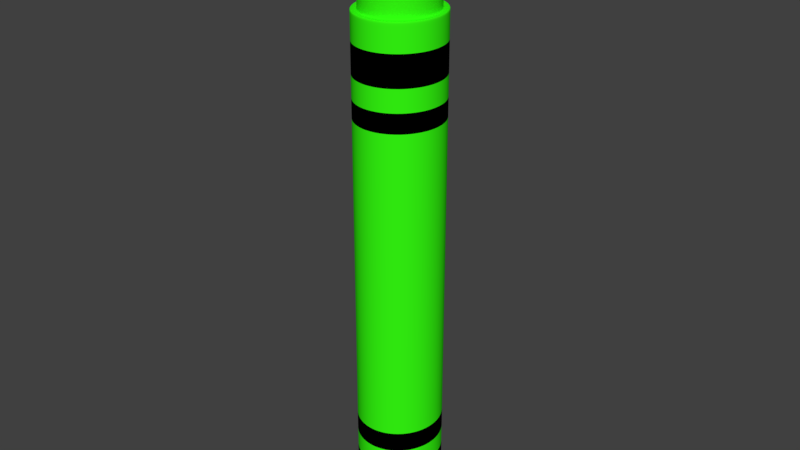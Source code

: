 # Source: Green.blend  (saved by Blender 2.79.0; exported with 4.5.12 LTS)
import bpy
from mathutils import Matrix  # noqa: F401  (used for matrix-valued properties, if any)

bpy.ops.wm.read_factory_settings(use_empty=True)
scene = bpy.context.scene
scene.name = 'Scene'

# ---- collections
col_collection_1 = bpy.data.collections.new('Collection 1'); scene.collection.children.link(col_collection_1)

# ---- materials (node trees are filled in below, after node groups)
mat_material_015 = bpy.data.materials.new('Material.015')
mat_material_015.alpha_threshold = 0.0
mat_material_015.use_transparent_shadow = False
mat_material_015.diffuse_color = (0.0, 0.0, 0.0, 1.0)
mat_material_015.roughness = 0.5
mat_material_013 = bpy.data.materials.new('Material.013')
mat_material_013.alpha_threshold = 0.0
mat_material_013.use_transparent_shadow = False
mat_material_013.diffuse_color = (0.03635, 1.0, 0.006148, 1.0)
mat_material_013.roughness = 0.5

# ---- material node trees

# ---- world
world_world = bpy.data.worlds.new('World'); scene.world = world_world
world_world.color = (0.05088, 0.05088, 0.05088)
world_world.use_sun_shadow = False
world_world.sun_shadow_jitter_overblur = 0.0
world_world.cycles.sampling_method = 'MANUAL'

# ---- meshes
me_cylinder_002 = bpy.data.meshes.new('Cylinder.002')
me_cylinder_002.from_pydata([(-1.519, 0.4591, -2.98), (-1.519, 0.4571, 2.98), (-1.435, 0.4504, -2.98), (-1.436, 0.4485, 2.98), (-1.355, 0.4247, -2.98), (-1.355, 0.4228, 2.98), (-1.28, 0.3827, -2.98), (-1.281, 0.3811, 2.98), (-1.214, 0.3259, -2.98), (-1.215, 0.3245, 2.98), (-1.16, 0.2564, -2.98), (-1.161, 0.2554, 2.98), (-1.119, 0.1768, -2.98), (-1.121, 0.1761, 2.98), (-1.094, 0.09022, -2.98), (-1.096, 0.08985, 2.98), (-1.086, 1.803e-07, -2.98), (-1.088, 1.801e-07, 2.98), (-1.094, -0.09022, -2.98), (-1.096, -0.08985, 2.98), (-1.119, -0.1768, -2.98), (-1.121, -0.1761, 2.98), (-1.16, -0.2564, -2.98), (-1.161, -0.2554, 2.98), (-1.214, -0.3259, -2.98), (-1.215, -0.3245, 2.98), (-1.28, -0.3827, -2.98), (-1.281, -0.3811, 2.98), (-1.355, -0.4247, -2.98), (-1.355, -0.4228, 2.98), (-1.435, -0.4504, -2.98), (-1.436, -0.4485, 2.98), (-1.519, -0.4591, -2.98), (-1.519, -0.4571, 2.98), (-1.603, -0.4504, -2.98), (-1.603, -0.4485, 2.98), (-1.684, -0.4247, -2.98), (-1.683, -0.4228, 2.98), (-1.759, -0.3827, -2.98), (-1.758, -0.3811, 2.98), (-1.825, -0.3259, -2.98), (-1.823, -0.3245, 2.98), (-1.879, -0.2564, -2.98), (-1.877, -0.2554, 2.98), (-1.919, -0.1768, -2.98), (-1.918, -0.1761, 2.98), (-1.944, -0.09022, -2.98), (-1.943, -0.08985, 2.98), (-1.953, 6.008e-07, -2.98), (-1.951, 5.99e-07, 2.98), (-1.944, 0.09022, -2.98), (-1.943, 0.08985, 2.98), (-1.919, 0.1768, -2.98), (-1.918, 0.1761, 2.98), (-1.879, 0.2564, -2.98), (-1.877, 0.2554, 2.98), (-1.825, 0.3259, -2.98), (-1.823, 0.3245, 2.98), (-1.759, 0.3827, -2.98), (-1.758, 0.3811, 2.98), (-1.684, 0.4247, -2.98), (-1.683, 0.4228, 2.98), (-1.603, 0.4504, -2.98), (-1.603, 0.4485, 2.98), (-1.421, 0.5203, 2.98), (-1.519, 0.5305, 2.98), (-1.326, 0.4901, 2.98), (-1.239, 0.4411, 2.98), (-1.162, 0.3751, 2.98), (-1.1, 0.2947, 2.98), (-1.053, 0.203, 2.98), (-1.024, 0.1035, 2.98), (-1.015, 1.905e-07, 2.98), (-1.024, -0.1035, 2.98), (-1.053, -0.203, 2.98), (-1.1, -0.2947, 2.98), (-1.162, -0.3751, 2.98), (-1.239, -0.4411, 2.98), (-1.326, -0.4901, 2.98), (-1.421, -0.5203, 2.98), (-1.519, -0.5305, 2.98), (-1.618, -0.5203, 2.98), (-1.713, -0.4901, 2.98), (-1.8, -0.4411, 2.98), (-1.876, -0.3751, 2.98), (-1.939, -0.2947, 2.98), (-1.986, -0.203, 2.98), (-2.015, -0.1035, 2.98), (-2.024, 6.626e-07, 2.98), (-2.015, 0.1035, 2.98), (-1.986, 0.203, 2.98), (-1.939, 0.2947, 2.98), (-1.876, 0.3751, 2.98), (-1.8, 0.4411, 2.98), (-1.713, 0.4901, 2.98), (-1.618, 0.5203, 2.98), (-1.519, 0.3859, 3.282), (-1.45, 0.3787, 3.282), (-1.384, 0.3575, 3.282), (-1.322, 0.3227, 3.282), (-1.267, 0.2754, 3.282), (-1.221, 0.2171, 3.282), (-1.187, 0.15, 3.282), (-1.166, 0.07659, 3.282), (-1.159, 1.689e-07, 3.282), (-1.166, -0.07659, 3.282), (-1.187, -0.15, 3.282), (-1.221, -0.2171, 3.282), (-1.267, -0.2754, 3.282), (-1.322, -0.3227, 3.282), (-1.384, -0.3575, 3.282), (-1.45, -0.3787, 3.282), (-1.519, -0.3859, 3.282), (-1.588, -0.3787, 3.282), (-1.655, -0.3575, 3.282), (-1.717, -0.3227, 3.282), (-1.772, -0.2754, 3.282), (-1.817, -0.2171, 3.282), (-1.851, -0.15, 3.282), (-1.873, -0.07659, 3.282), (-1.88, 5.391e-07, 3.282), (-1.873, 0.07659, 3.282), (-1.851, 0.15, 3.282), (-1.817, 0.2171, 3.282), (-1.772, 0.2754, 3.282), (-1.717, 0.3227, 3.282), (-1.655, 0.3575, 3.282), (-1.588, 0.3787, 3.282), (-1.436, 0.4485, 3.282), (-1.519, 0.4571, 3.282), (-1.355, 0.4228, 3.282), (-1.281, 0.3811, 3.282), (-1.215, 0.3245, 3.282), (-1.161, 0.2554, 3.282), (-1.121, 0.1761, 3.282), (-1.096, 0.08985, 3.282), (-1.088, 1.801e-07, 3.282), (-1.096, -0.08985, 3.282), (-1.121, -0.1761, 3.282), (-1.161, -0.2554, 3.282), (-1.215, -0.3245, 3.282), (-1.281, -0.3811, 3.282), (-1.355, -0.4228, 3.282), (-1.436, -0.4485, 3.282), (-1.519, -0.4571, 3.282), (-1.603, -0.4485, 3.282), (-1.683, -0.4228, 3.282), (-1.758, -0.3811, 3.282), (-1.823, -0.3245, 3.282), (-1.877, -0.2554, 3.282), (-1.918, -0.1761, 3.282), (-1.943, -0.08985, 3.282), (-1.951, 5.99e-07, 3.282), (-1.943, 0.08985, 3.282), (-1.918, 0.1761, 3.282), (-1.877, 0.2554, 3.282), (-1.823, 0.3245, 3.282), (-1.758, 0.3811, 3.282), (-1.683, 0.4228, 3.282), (-1.603, 0.4485, 3.282), (-1.519, 0.05235, 4.226), (-1.511, 0.05138, 4.222), (-1.502, 0.0485, 4.219), (-1.494, 0.04378, 4.216), (-1.487, 0.03736, 4.213), (-1.482, 0.02945, 4.211), (-1.477, 0.02035, 4.209), (-1.475, 0.01039, 4.208), (-1.474, 2.652e-07, 4.208), (-1.475, -0.01039, 4.208), (-1.477, -0.02034, 4.209), (-1.482, -0.02945, 4.211), (-1.487, -0.03736, 4.213), (-1.494, -0.04378, 4.216), (-1.502, -0.0485, 4.219), (-1.511, -0.05138, 4.222), (-1.519, -0.05235, 4.226), (-1.528, -0.05138, 4.229), (-1.536, -0.0485, 4.232), (-1.544, -0.04378, 4.235), (-1.551, -0.03736, 4.238), (-1.557, -0.02945, 4.24), (-1.561, -0.02034, 4.242), (-1.564, -0.01039, 4.243), (-1.565, 3.106e-07, 4.244), (-1.564, 0.01039, 4.243), (-1.561, 0.02035, 4.242), (-1.557, 0.02945, 4.24), (-1.551, 0.03736, 4.238), (-1.544, 0.04378, 4.235), (-1.536, 0.0485, 4.232), (-1.528, 0.05138, 4.229), (-1.519, 0.5305, -2.98), (-1.421, 0.5203, -2.98), (-1.326, 0.4901, -2.98), (-1.239, 0.4411, -2.98), (-1.162, 0.3751, -2.98), (-1.1, 0.2947, -2.98), (-1.053, 0.203, -2.98), (-1.024, 0.1035, -2.98), (-1.015, 1.905e-07, -2.98), (-1.024, -0.1035, -2.98), (-1.053, -0.203, -2.98), (-1.1, -0.2947, -2.98), (-1.162, -0.3751, -2.98), (-1.239, -0.4411, -2.98), (-1.326, -0.4901, -2.98), (-1.421, -0.5203, -2.98), (-1.519, -0.5305, -2.98), (-1.618, -0.5203, -2.98), (-1.713, -0.4901, -2.98), (-1.8, -0.4411, -2.98), (-1.876, -0.3751, -2.98), (-1.939, -0.2947, -2.98), (-1.986, -0.203, -2.98), (-2.015, -0.1035, -2.98), (-2.024, 6.626e-07, -2.98), (-2.015, 0.1035, -2.98), (-1.986, 0.203, -2.98), (-1.939, 0.2947, -2.98), (-1.876, 0.3751, -2.98), (-1.8, 0.4411, -2.98), (-1.713, 0.4901, -2.98), (-1.618, 0.5203, -2.98), (-1.519, 0.4591, -3.239), (-1.435, 0.4504, -3.239), (-1.355, 0.4247, -3.239), (-1.28, 0.3827, -3.239), (-1.214, 0.3259, -3.239), (-1.16, 0.2564, -3.239), (-1.119, 0.1768, -3.239), (-1.094, 0.09022, -3.239), (-1.086, 1.803e-07, -3.239), (-1.094, -0.09022, -3.239), (-1.119, -0.1768, -3.239), (-1.16, -0.2564, -3.239), (-1.214, -0.3259, -3.239), (-1.28, -0.3827, -3.239), (-1.355, -0.4247, -3.239), (-1.435, -0.4504, -3.239), (-1.519, -0.4591, -3.239), (-1.603, -0.4504, -3.239), (-1.684, -0.4247, -3.239), (-1.759, -0.3827, -3.239), (-1.825, -0.3259, -3.239), (-1.879, -0.2564, -3.239), (-1.919, -0.1768, -3.239), (-1.944, -0.09022, -3.239), (-1.953, 6.008e-07, -3.239), (-1.944, 0.09022, -3.239), (-1.919, 0.1768, -3.239), (-1.879, 0.2564, -3.239), (-1.825, 0.3259, -3.239), (-1.759, 0.3827, -3.239), (-1.684, 0.4247, -3.239), (-1.603, 0.4504, -3.239), (-1.519, 0.5305, -2.98), (-1.421, 0.5203, -2.98), (-1.326, 0.4901, -2.98), (-1.239, 0.4411, -2.98), (-1.162, 0.3751, -2.98), (-1.1, 0.2947, -2.98), (-1.053, 0.203, -2.98), (-1.024, 0.1035, -2.98), (-1.015, 1.905e-07, -2.98), (-1.024, -0.1035, -2.98), (-1.053, -0.203, -2.98), (-1.1, -0.2947, -2.98), (-1.162, -0.3751, -2.98), (-1.239, -0.4411, -2.98), (-1.326, -0.4901, -2.98), (-1.421, -0.5203, -2.98), (-1.519, -0.5305, -2.98), (-1.618, -0.5203, -2.98), (-1.713, -0.4901, -2.98), (-1.8, -0.4411, -2.98), (-1.876, -0.3751, -2.98), (-1.939, -0.2947, -2.98), (-1.986, -0.203, -2.98), (-2.015, -0.1035, -2.98), (-2.024, 6.626e-07, -2.98), (-2.015, 0.1035, -2.98), (-1.986, 0.203, -2.98), (-1.939, 0.2947, -2.98), (-1.876, 0.3751, -2.98), (-1.8, 0.4411, -2.98), (-1.713, 0.4901, -2.98), (-1.618, 0.5203, -2.98), (-1.119, -0.1768, -3.239), (-1.094, -0.09022, -3.239), (-1.953, 6.008e-07, -3.239), (-1.944, -0.09022, -3.239), (-1.16, -0.2564, -3.239), (-1.944, 0.09022, -3.239), (-1.214, -0.3259, -3.239), (-1.919, 0.1768, -3.239), (-1.28, -0.3827, -3.239), (-1.879, 0.2564, -3.239), (-1.355, -0.4247, -3.239), (-1.435, 0.4504, -3.239), (-1.519, 0.4591, -3.239), (-1.825, 0.3259, -3.239), (-1.435, -0.4504, -3.239), (-1.355, 0.4247, -3.239), (-1.759, 0.3827, -3.239), (-1.519, -0.4591, -3.239), (-1.28, 0.3827, -3.239), (-1.684, 0.4247, -3.239), (-1.603, -0.4504, -3.239), (-1.214, 0.3259, -3.239), (-1.603, 0.4504, -3.239), (-1.684, -0.4247, -3.239), (-1.16, 0.2564, -3.239), (-1.759, -0.3827, -3.239), (-1.119, 0.1768, -3.239), (-1.825, -0.3259, -3.239), (-1.094, 0.09022, -3.239), (-1.879, -0.2564, -3.239), (-1.086, 1.803e-07, -3.239), (-1.919, -0.1768, -3.239), (-1.094, -0.09022, -2.98), (-1.944, -0.09022, -2.98), (-1.519, 0.4591, -2.98), (-1.119, -0.1768, -2.98), (-1.953, 6.008e-07, -2.98), (-1.16, -0.2564, -2.98), (-1.944, 0.09022, -2.98), (-1.214, -0.3259, -2.98), (-1.919, 0.1768, -2.98), (-1.28, -0.3827, -2.98), (-1.879, 0.2564, -2.98), (-1.355, -0.4247, -2.98), (-1.435, 0.4504, -2.98), (-1.825, 0.3259, -2.98), (-1.435, -0.4504, -2.98), (-1.355, 0.4247, -2.98), (-1.759, 0.3827, -2.98), (-1.519, -0.4591, -2.98), (-1.28, 0.3827, -2.98), (-1.684, 0.4247, -2.98), (-1.603, -0.4504, -2.98), (-1.214, 0.3259, -2.98), (-1.603, 0.4504, -2.98), (-1.684, -0.4247, -2.98), (-1.16, 0.2564, -2.98), (-1.759, -0.3827, -2.98), (-1.119, 0.1768, -2.98), (-1.825, -0.3259, -2.98), (-1.094, 0.09022, -2.98), (-1.879, -0.2564, -2.98), (-1.086, 1.803e-07, -2.98), (-1.919, -0.1768, -2.98), (-1.519, 0.5305, 2.98), (-1.421, 0.5203, 2.98), (-1.326, 0.4901, 2.98), (-1.239, 0.4411, 2.98), (-1.162, 0.3751, 2.98), (-1.1, 0.2947, 2.98), (-1.053, 0.203, 2.98), (-1.024, 0.1035, 2.98), (-1.015, 1.905e-07, 2.98), (-1.024, -0.1035, 2.98), (-1.053, -0.203, 2.98), (-1.1, -0.2947, 2.98), (-1.162, -0.3751, 2.98), (-1.239, -0.4411, 2.98), (-1.326, -0.4901, 2.98), (-1.421, -0.5203, 2.98), (-1.519, -0.5305, 2.98), (-1.618, -0.5203, 2.98), (-1.713, -0.4901, 2.98), (-1.8, -0.4411, 2.98), (-1.876, -0.3751, 2.98), (-1.939, -0.2947, 2.98), (-1.986, -0.203, 2.98), (-2.015, -0.1035, 2.98), (-2.024, 6.626e-07, 2.98), (-2.015, 0.1035, 2.98), (-1.986, 0.203, 2.98), (-1.939, 0.2947, 2.98), (-1.876, 0.3751, 2.98), (-1.8, 0.4411, 2.98), (-1.713, 0.4901, 2.98), (-1.618, 0.5203, 2.98), (-1.951, 5.99e-07, 2.98), (-1.943, 0.08985, 2.98), (-1.161, -0.2554, 2.98), (-1.215, -0.3245, 2.98), (-1.918, 0.1761, 2.98), (-1.281, -0.3811, 2.98), (-1.877, 0.2554, 2.98), (-1.355, -0.4228, 2.98), (-1.519, 0.4571, 2.98), (-1.436, 0.4485, 2.98), (-1.823, 0.3245, 2.98), (-1.436, -0.4485, 2.98), (-1.355, 0.4228, 2.98), (-1.758, 0.3811, 2.98), (-1.519, -0.4571, 2.98), (-1.281, 0.3811, 2.98), (-1.683, 0.4228, 2.98), (-1.603, -0.4485, 2.98), (-1.215, 0.3245, 2.98), (-1.603, 0.4485, 2.98), (-1.683, -0.4228, 2.98), (-1.161, 0.2554, 2.98), (-1.758, -0.3811, 2.98), (-1.121, 0.1761, 2.98), (-1.823, -0.3245, 2.98), (-1.096, 0.08985, 2.98), (-1.877, -0.2554, 2.98), (-1.088, 1.801e-07, 2.98), (-1.918, -0.1761, 2.98), (-1.096, -0.08985, 2.98), (-1.943, -0.08985, 2.98), (-1.121, -0.1761, 2.98), (-1.951, 5.99e-07, 3.282), (-1.161, -0.2554, 3.282), (-1.519, 0.4571, 3.282), (-1.943, 0.08985, 3.282), (-1.215, -0.3245, 3.282), (-1.918, 0.1761, 3.282), (-1.281, -0.3811, 3.282), (-1.877, 0.2554, 3.282), (-1.355, -0.4228, 3.282), (-1.436, 0.4485, 3.282), (-1.823, 0.3245, 3.282), (-1.436, -0.4485, 3.282), (-1.355, 0.4228, 3.282), (-1.758, 0.3811, 3.282), (-1.519, -0.4571, 3.282), (-1.281, 0.3811, 3.282), (-1.683, 0.4228, 3.282), (-1.603, -0.4485, 3.282), (-1.215, 0.3245, 3.282), (-1.603, 0.4485, 3.282), (-1.683, -0.4228, 3.282), (-1.161, 0.2554, 3.282), (-1.758, -0.3811, 3.282), (-1.121, 0.1761, 3.282), (-1.823, -0.3245, 3.282), (-1.096, 0.08985, 3.282), (-1.877, -0.2554, 3.282), (-1.088, 1.801e-07, 3.282), (-1.918, -0.1761, 3.282), (-1.096, -0.08985, 3.282), (-1.943, -0.08985, 3.282), (-1.121, -0.1761, 3.282), (-1.322, 0.3227, 3.282), (-1.267, 0.2754, 3.282), (-1.655, 0.3575, 3.282), (-1.588, 0.3787, 3.282), (-1.588, -0.3787, 3.282), (-1.655, -0.3575, 3.282), (-1.221, 0.2171, 3.282), (-1.519, 0.3859, 3.282), (-1.717, -0.3227, 3.282), (-1.187, 0.15, 3.282), (-1.772, -0.2754, 3.282), (-1.166, 0.07659, 3.282), (-1.817, -0.2171, 3.282), (-1.159, 1.689e-07, 3.282), (-1.851, -0.15, 3.282), (-1.166, -0.07659, 3.282), (-1.873, -0.07659, 3.282), (-1.187, -0.15, 3.282), (-1.88, 5.391e-07, 3.282), (-1.221, -0.2171, 3.282), (-1.873, 0.07659, 3.282), (-1.267, -0.2754, 3.282), (-1.851, 0.15, 3.282), (-1.322, -0.3227, 3.282), (-1.817, 0.2171, 3.282), (-1.384, -0.3575, 3.282), (-1.45, 0.3787, 3.282), (-1.772, 0.2754, 3.282), (-1.45, -0.3787, 3.282), (-1.384, 0.3575, 3.282), (-1.717, 0.3227, 3.282), (-1.519, -0.3859, 3.282), (-1.494, 0.04378, 4.216), (-1.536, 0.0485, 4.232), (-1.528, -0.05138, 4.229), (-1.487, 0.03736, 4.213), (-1.528, 0.05138, 4.229), (-1.536, -0.0485, 4.232), (-1.482, 0.02945, 4.211), (-1.519, 0.05235, 4.226), (-1.544, -0.04378, 4.235), (-1.477, 0.02035, 4.209), (-1.551, -0.03736, 4.238), (-1.475, 0.01039, 4.208), (-1.557, -0.02945, 4.24), (-1.474, 2.652e-07, 4.208), (-1.561, -0.02034, 4.242), (-1.475, -0.01039, 4.208), (-1.564, -0.01039, 4.243), (-1.477, -0.02034, 4.209), (-1.565, 3.106e-07, 4.244), (-1.482, -0.02945, 4.211), (-1.564, 0.01039, 4.243), (-1.487, -0.03736, 4.213), (-1.561, 0.02035, 4.242), (-1.494, -0.04378, 4.216), (-1.557, 0.02945, 4.24), (-1.502, -0.0485, 4.219), (-1.511, 0.05138, 4.222), (-1.551, 0.03736, 4.238), (-1.511, -0.05138, 4.222), (-1.502, 0.0485, 4.219), (-1.544, 0.04378, 4.235), (-1.519, -0.05235, 4.226), (-1.421, 0.5203, 2.67), (-1.421, 0.5203, 1.956), (-1.421, 0.5203, 0.9935), (-1.421, 0.5203, 0.3312), (-1.421, 0.5203, -0.3312), (-1.421, 0.5203, -0.9935), (-1.421, 0.5203, -2.193), (-1.421, 0.5203, -2.8), (-1.326, 0.4901, 2.67), (-1.326, 0.4901, 1.956), (-1.326, 0.4901, 0.9935), (-1.326, 0.4901, 0.3312), (-1.326, 0.4901, -0.3312), (-1.326, 0.4901, -0.9935), (-1.326, 0.4901, -2.193), (-1.326, 0.4901, -2.8), (-1.239, 0.4411, 2.67), (-1.239, 0.4411, 1.956), (-1.239, 0.4411, 0.9935), (-1.239, 0.4411, 0.3312), (-1.239, 0.4411, -0.3312), (-1.239, 0.4411, -0.9935), (-1.239, 0.4411, -2.193), (-1.239, 0.4411, -2.8), (-1.162, 0.3751, 2.67), (-1.162, 0.3751, 1.956), (-1.162, 0.3751, 0.9935), (-1.162, 0.3751, 0.3312), (-1.162, 0.3751, -0.3312), (-1.162, 0.3751, -0.9935), (-1.162, 0.3751, -2.193), (-1.162, 0.3751, -2.8), (-1.1, 0.2947, 2.67), (-1.1, 0.2947, 1.956), (-1.1, 0.2947, 0.9935), (-1.1, 0.2947, 0.3312), (-1.1, 0.2947, -0.3312), (-1.1, 0.2947, -0.9935), (-1.1, 0.2947, -2.193), (-1.1, 0.2947, -2.8), (-1.053, 0.203, 2.67), (-1.053, 0.203, 1.956), (-1.053, 0.203, 0.9935), (-1.053, 0.203, 0.3312), (-1.053, 0.203, -0.3312), (-1.053, 0.203, -0.9935), (-1.053, 0.203, -2.193), (-1.053, 0.203, -2.8), (-1.024, 0.1035, 2.67), (-1.024, 0.1035, 1.956), (-1.024, 0.1035, 0.9935), (-1.024, 0.1035, 0.3312), (-1.024, 0.1035, -0.3312), (-1.024, 0.1035, -0.9935), (-1.024, 0.1035, -2.193), (-1.024, 0.1035, -2.8), (-1.015, 1.905e-07, 2.67), (-1.015, 1.905e-07, 1.956), (-1.015, 1.905e-07, 0.9935), (-1.015, 1.905e-07, 0.3312), (-1.015, 1.905e-07, -0.3312), (-1.015, 1.905e-07, -0.9935), (-1.015, 1.905e-07, -2.193), (-1.015, 1.905e-07, -2.8), (-1.024, -0.1035, 2.67), (-1.024, -0.1035, 1.956), (-1.024, -0.1035, 0.9935), (-1.024, -0.1035, 0.3312), (-1.024, -0.1035, -0.3312), (-1.024, -0.1035, -0.9935), (-1.024, -0.1035, -2.193), (-1.024, -0.1035, -2.8), (-1.053, -0.203, 2.67), (-1.053, -0.203, 1.956), (-1.053, -0.203, 0.9935), (-1.053, -0.203, 0.3312), (-1.053, -0.203, -0.3312), (-1.053, -0.203, -0.9935), (-1.053, -0.203, -2.193), (-1.053, -0.203, -2.8), (-1.1, -0.2947, 2.67), (-1.1, -0.2947, 1.956), (-1.1, -0.2947, 0.9935), (-1.1, -0.2947, 0.3312), (-1.1, -0.2947, -0.3312), (-1.1, -0.2947, -0.9935), (-1.1, -0.2947, -2.193), (-1.1, -0.2947, -2.8), (-1.162, -0.3751, 2.67), (-1.162, -0.3751, 1.956), (-1.162, -0.3751, 0.9935), (-1.162, -0.3751, 0.3312), (-1.162, -0.3751, -0.3312), (-1.162, -0.3751, -0.9935), (-1.162, -0.3751, -2.193), (-1.162, -0.3751, -2.8), (-1.239, -0.4411, 2.67), (-1.239, -0.4411, 1.956), (-1.239, -0.4411, 0.9935), (-1.239, -0.4411, 0.3312), (-1.239, -0.4411, -0.3312), (-1.239, -0.4411, -0.9935), (-1.239, -0.4411, -2.193), (-1.239, -0.4411, -2.8), (-1.326, -0.4901, 2.67), (-1.326, -0.4901, 1.956), (-1.326, -0.4901, 0.9935), (-1.326, -0.4901, 0.3312), (-1.326, -0.4901, -0.3312), (-1.326, -0.4901, -0.9935), (-1.326, -0.4901, -2.193), (-1.326, -0.4901, -2.8), (-1.421, -0.5203, 2.67), (-1.421, -0.5203, 1.956), (-1.421, -0.5203, 0.9935), (-1.421, -0.5203, 0.3312), (-1.421, -0.5203, -0.3312), (-1.421, -0.5203, -0.9935), (-1.421, -0.5203, -2.193), (-1.421, -0.5203, -2.8), (-1.519, -0.5305, 2.67), (-1.519, -0.5305, 1.956), (-1.519, -0.5305, 0.9935), (-1.519, -0.5305, 0.3312), (-1.519, -0.5305, -0.3312), (-1.519, -0.5305, -0.9935), (-1.519, -0.5305, -2.193), (-1.519, -0.5305, -2.8), (-1.618, -0.5203, 2.67), (-1.618, -0.5203, 1.956), (-1.618, -0.5203, 0.9935), (-1.618, -0.5203, 0.3312), (-1.618, -0.5203, -0.3312), (-1.618, -0.5203, -0.9935), (-1.618, -0.5203, -2.193), (-1.618, -0.5203, -2.8), (-1.713, -0.4901, 2.67), (-1.713, -0.4901, 1.956), (-1.713, -0.4901, 0.9935), (-1.713, -0.4901, 0.3312), (-1.713, -0.4901, -0.3312), (-1.713, -0.4901, -0.9935), (-1.713, -0.4901, -2.193), (-1.713, -0.4901, -2.8), (-1.8, -0.4411, 2.67), (-1.8, -0.4411, 1.956), (-1.8, -0.4411, 0.9935), (-1.8, -0.4411, 0.3312), (-1.8, -0.4411, -0.3312), (-1.8, -0.4411, -0.9935), (-1.8, -0.4411, -2.193), (-1.8, -0.4411, -2.8), (-1.876, -0.3751, 2.67), (-1.876, -0.3751, 1.956), (-1.876, -0.3751, 0.9935), (-1.876, -0.3751, 0.3312), (-1.876, -0.3751, -0.3312), (-1.876, -0.3751, -0.9935), (-1.876, -0.3751, -2.193), (-1.876, -0.3751, -2.8), (-1.939, -0.2947, 2.67), (-1.939, -0.2947, 1.956), (-1.939, -0.2947, 0.9935), (-1.939, -0.2947, 0.3312), (-1.939, -0.2947, -0.3312), (-1.939, -0.2947, -0.9935), (-1.939, -0.2947, -2.193), (-1.939, -0.2947, -2.8), (-1.986, -0.203, 2.67), (-1.986, -0.203, 1.956), (-1.986, -0.203, 0.9935), (-1.986, -0.203, 0.3312), (-1.986, -0.203, -0.3312), (-1.986, -0.203, -0.9935), (-1.986, -0.203, -2.193), (-1.986, -0.203, -2.8), (-2.015, -0.1035, 2.67), (-2.015, -0.1035, 1.956), (-2.015, -0.1035, 0.9935), (-2.015, -0.1035, 0.3312), (-2.015, -0.1035, -0.3312), (-2.015, -0.1035, -0.9935), (-2.015, -0.1035, -2.193), (-2.015, -0.1035, -2.8), (-2.024, 6.626e-07, 2.67), (-2.024, 6.626e-07, 1.956), (-2.024, 6.626e-07, 0.9935), (-2.024, 6.626e-07, 0.3312), (-2.024, 6.626e-07, -0.3312), (-2.024, 6.626e-07, -0.9935), (-2.024, 6.626e-07, -2.193), (-2.024, 6.626e-07, -2.8), (-2.015, 0.1035, 2.67), (-2.015, 0.1035, 1.956), (-2.015, 0.1035, 0.9935), (-2.015, 0.1035, 0.3312), (-2.015, 0.1035, -0.3312), (-2.015, 0.1035, -0.9935), (-2.015, 0.1035, -2.193), (-2.015, 0.1035, -2.8), (-1.986, 0.203, 2.67), (-1.986, 0.203, 1.956), (-1.986, 0.203, 0.9935), (-1.986, 0.203, 0.3312), (-1.986, 0.203, -0.3312), (-1.986, 0.203, -0.9935), (-1.986, 0.203, -2.193), (-1.986, 0.203, -2.8), (-1.939, 0.2947, 2.67), (-1.939, 0.2947, 1.956), (-1.939, 0.2947, 0.9935), (-1.939, 0.2947, 0.3312), (-1.939, 0.2947, -0.3312), (-1.939, 0.2947, -0.9935), (-1.939, 0.2947, -2.193), (-1.939, 0.2947, -2.8), (-1.876, 0.3751, 2.67), (-1.876, 0.3751, 1.956), (-1.876, 0.3751, 0.9935), (-1.876, 0.3751, 0.3312), (-1.876, 0.3751, -0.3312), (-1.876, 0.3751, -0.9935), (-1.876, 0.3751, -2.193), (-1.876, 0.3751, -2.8), (-1.8, 0.4411, 2.67), (-1.8, 0.4411, 1.956), (-1.8, 0.4411, 0.9935), (-1.8, 0.4411, 0.3312), (-1.8, 0.4411, -0.3312), (-1.8, 0.4411, -0.9935), (-1.8, 0.4411, -2.193), (-1.8, 0.4411, -2.8), (-1.713, 0.4901, 2.67), (-1.713, 0.4901, 1.956), (-1.713, 0.4901, 0.9935), (-1.713, 0.4901, 0.3312), (-1.713, 0.4901, -0.3312), (-1.713, 0.4901, -0.9935), (-1.713, 0.4901, -2.193), (-1.713, 0.4901, -2.8), (-1.618, 0.5203, 2.67), (-1.618, 0.5203, 1.956), (-1.618, 0.5203, 0.9935), (-1.618, 0.5203, 0.3312), (-1.618, 0.5203, -0.3312), (-1.618, 0.5203, -0.9935), (-1.618, 0.5203, -2.193), (-1.618, 0.5203, -2.8), (-1.519, 0.5305, -2.8), (-1.519, 0.5305, -2.193), (-1.519, 0.5305, -0.9935), (-1.519, 0.5305, -0.3312), (-1.519, 0.5305, 0.3312), (-1.519, 0.5305, 0.9935), (-1.519, 0.5305, 1.956), (-1.519, 0.5305, 2.67), (-1.421, 0.5203, 2.273), (-1.326, 0.4901, 2.273), (-1.239, 0.4411, 2.273), (-1.162, 0.3751, 2.273), (-1.1, 0.2947, 2.273), (-1.053, 0.203, 2.273), (-1.024, 0.1035, 2.273), (-1.015, 1.905e-07, 2.273), (-1.024, -0.1035, 2.273), (-1.053, -0.203, 2.273), (-1.1, -0.2947, 2.273), (-1.162, -0.3751, 2.273), (-1.239, -0.4411, 2.273), (-1.326, -0.4901, 2.273), (-1.421, -0.5203, 2.273), (-1.519, -0.5305, 2.273), (-1.618, -0.5203, 2.273), (-1.713, -0.4901, 2.273), (-1.8, -0.4411, 2.273), (-1.876, -0.3751, 2.273), (-1.939, -0.2947, 2.273), (-1.986, -0.203, 2.273), (-2.015, -0.1035, 2.273), (-2.024, 6.626e-07, 2.273), (-2.015, 0.1035, 2.273), (-1.986, 0.203, 2.273), (-1.939, 0.2947, 2.273), (-1.876, 0.3751, 2.273), (-1.8, 0.4411, 2.273), (-1.713, 0.4901, 2.273), (-1.618, 0.5203, 2.273), (-1.519, 0.5305, 2.273), (-1.421, 0.5203, 1.986), (-1.326, 0.4901, 1.986), (-1.239, 0.4411, 1.986), (-1.162, 0.3751, 1.986), (-1.1, 0.2947, 1.986), (-1.053, 0.203, 1.986), (-1.024, 0.1035, 1.986), (-1.015, 1.905e-07, 1.986), (-1.024, -0.1035, 1.986), (-1.053, -0.203, 1.986), (-1.1, -0.2947, 1.986), (-1.162, -0.3751, 1.986), (-1.239, -0.4411, 1.986), (-1.326, -0.4901, 1.986), (-1.421, -0.5203, 1.986), (-1.519, -0.5305, 1.986), (-1.618, -0.5203, 1.986), (-1.713, -0.4901, 1.986), (-1.8, -0.4411, 1.986), (-1.876, -0.3751, 1.986), (-1.939, -0.2947, 1.986), (-1.986, -0.203, 1.986), (-2.015, -0.1035, 1.986), (-2.024, 6.626e-07, 1.986), (-2.015, 0.1035, 1.986), (-1.986, 0.203, 1.986), (-1.939, 0.2947, 1.986), (-1.876, 0.3751, 1.986), (-1.8, 0.4411, 1.986), (-1.713, 0.4901, 1.986), (-1.618, 0.5203, 1.986), (-1.519, 0.5305, 1.986), (-1.421, 0.5203, -2.193), (-1.326, 0.4901, -2.193), (-1.239, 0.4411, -2.193), (-1.162, 0.3751, -2.193), (-1.1, 0.2947, -2.193), (-1.053, 0.203, -2.193), (-1.024, 0.1035, -2.193), (-1.015, 1.905e-07, -2.193), (-1.024, -0.1035, -2.193), (-1.053, -0.203, -2.193), (-1.1, -0.2947, -2.193), (-1.162, -0.3751, -2.193), (-1.239, -0.4411, -2.193), (-1.326, -0.4901, -2.193), (-1.421, -0.5203, -2.193), (-1.519, -0.5305, -2.193), (-1.618, -0.5203, -2.193), (-1.713, -0.4901, -2.193), (-1.8, -0.4411, -2.193), (-1.876, -0.3751, -2.193), (-1.939, -0.2947, -2.193), (-1.986, -0.203, -2.193), (-2.015, -0.1035, -2.193), (-2.024, 6.626e-07, -2.193), (-2.015, 0.1035, -2.193), (-1.986, 0.203, -2.193), (-1.939, 0.2947, -2.193), (-1.876, 0.3751, -2.193), (-1.8, 0.4411, -2.193), (-1.713, 0.4901, -2.193), (-1.618, 0.5203, -2.193), (-1.519, 0.5305, -2.193), (-1.421, 0.5203, -2.465), (-1.326, 0.4901, -2.465), (-1.239, 0.4411, -2.465), (-1.162, 0.3751, -2.465), (-1.1, 0.2947, -2.465), (-1.053, 0.203, -2.465), (-1.024, 0.1035, -2.465), (-1.015, 1.905e-07, -2.465), (-1.024, -0.1035, -2.465), (-1.053, -0.203, -2.465), (-1.1, -0.2947, -2.465), (-1.162, -0.3751, -2.465), (-1.239, -0.4411, -2.465), (-1.326, -0.4901, -2.465), (-1.421, -0.5203, -2.465), (-1.519, -0.5305, -2.465), (-1.618, -0.5203, -2.465), (-1.713, -0.4901, -2.465), (-1.8, -0.4411, -2.465), (-1.876, -0.3751, -2.465), (-1.939, -0.2947, -2.465), (-1.986, -0.203, -2.465), (-2.015, -0.1035, -2.465), (-2.024, 6.626e-07, -2.465), (-2.015, 0.1035, -2.465), (-1.986, 0.203, -2.465), (-1.939, 0.2947, -2.465), (-1.876, 0.3751, -2.465), (-1.8, 0.4411, -2.465), (-1.713, 0.4901, -2.465), (-1.618, 0.5203, -2.465), (-1.519, 0.5305, -2.465)], [], [(352, 65, 64, 353), (353, 64, 66, 354), (354, 66, 67, 355), (355, 67, 68, 356), (356, 68, 69, 357), (357, 69, 70, 358), (358, 70, 71, 359), (359, 71, 72, 360), (360, 72, 73, 361), (361, 73, 74, 362), (362, 74, 75, 363), (363, 75, 76, 364), (364, 76, 77, 365), (365, 77, 78, 366), (366, 78, 79, 367), (367, 79, 80, 368), (368, 80, 81, 369), (369, 81, 82, 370), (370, 82, 83, 371), (371, 83, 84, 372), (372, 84, 85, 373), (373, 85, 86, 374), (374, 86, 87, 375), (375, 87, 88, 376), (376, 88, 89, 377), (377, 89, 90, 378), (378, 90, 91, 379), (379, 91, 92, 380), (380, 92, 93, 381), (381, 93, 94, 382), (419, 416, 152, 153), (382, 94, 95, 383), (383, 95, 65, 352), (289, 288, 234, 233), (1, 3, 64, 65), (3, 5, 66, 64), (5, 7, 67, 66), (7, 9, 68, 67), (9, 11, 69, 68), (11, 13, 70, 69), (13, 15, 71, 70), (15, 17, 72, 71), (17, 19, 73, 72), (19, 21, 74, 73), (21, 23, 75, 74), (23, 25, 76, 75), (25, 27, 77, 76), (27, 29, 78, 77), (29, 31, 79, 78), (31, 33, 80, 79), (33, 35, 81, 80), (35, 37, 82, 81), (37, 39, 83, 82), (39, 41, 84, 83), (41, 43, 85, 84), (43, 45, 86, 85), (45, 47, 87, 86), (47, 49, 88, 87), (49, 51, 89, 88), (51, 53, 90, 89), (53, 55, 91, 90), (55, 57, 92, 91), (57, 59, 93, 92), (59, 61, 94, 93), (61, 63, 95, 94), (63, 1, 65, 95), (483, 480, 163, 164), (420, 417, 139, 140), (421, 419, 153, 154), (422, 420, 140, 141), (423, 421, 154, 155), (424, 422, 141, 142), (425, 418, 129, 128), (426, 423, 155, 156), (427, 424, 142, 143), (428, 425, 128, 130), (429, 426, 156, 157), (430, 427, 143, 144), (431, 428, 130, 131), (432, 429, 157, 158), (433, 430, 144, 145), (434, 431, 131, 132), (435, 432, 158, 159), (436, 433, 145, 146), (437, 434, 132, 133), (418, 435, 159, 129), (438, 436, 146, 147), (439, 437, 133, 134), (440, 438, 147, 148), (441, 439, 134, 135), (442, 440, 148, 149), (443, 441, 135, 136), (444, 442, 149, 150), (445, 443, 136, 137), (446, 444, 150, 151), (447, 445, 137, 138), (416, 446, 151, 152), (417, 447, 138, 139), (96, 97, 128, 129), (97, 98, 130, 128), (98, 99, 131, 130), (99, 100, 132, 131), (100, 101, 133, 132), (101, 102, 134, 133), (102, 103, 135, 134), (103, 104, 136, 135), (104, 105, 137, 136), (105, 106, 138, 137), (106, 107, 139, 138), (107, 108, 140, 139), (108, 109, 141, 140), (109, 110, 142, 141), (110, 111, 143, 142), (111, 112, 144, 143), (112, 113, 145, 144), (113, 114, 146, 145), (114, 115, 147, 146), (115, 116, 148, 147), (116, 117, 149, 148), (117, 118, 150, 149), (118, 119, 151, 150), (119, 120, 152, 151), (120, 121, 153, 152), (121, 122, 154, 153), (122, 123, 155, 154), (123, 124, 156, 155), (124, 125, 157, 156), (125, 126, 158, 157), (126, 127, 159, 158), (127, 96, 129, 159), (161, 160, 191, 190, 189, 188, 187, 186, 185, 184, 183, 182, 181, 180, 179, 178, 177, 176, 175, 174, 173, 172, 171, 170, 169, 168, 167, 166, 165, 164, 163, 162), (484, 481, 190, 191), (485, 482, 177, 178), (486, 483, 164, 165), (487, 484, 191, 160), (488, 485, 178, 179), (489, 486, 165, 166), (490, 488, 179, 180), (491, 489, 166, 167), (492, 490, 180, 181), (493, 491, 167, 168), (494, 492, 181, 182), (495, 493, 168, 169), (496, 494, 182, 183), (497, 495, 169, 170), (498, 496, 183, 184), (499, 497, 170, 171), (500, 498, 184, 185), (501, 499, 171, 172), (502, 500, 185, 186), (503, 501, 172, 173), (504, 502, 186, 187), (505, 503, 173, 174), (506, 487, 160, 161), (507, 504, 187, 188), (508, 505, 174, 175), (509, 506, 161, 162), (510, 507, 188, 189), (511, 508, 175, 176), (480, 509, 162, 163), (481, 510, 189, 190), (482, 511, 176, 177), (2, 0, 192, 193), (4, 2, 193, 194), (6, 4, 194, 195), (8, 6, 195, 196), (10, 8, 196, 197), (12, 10, 197, 198), (14, 12, 198, 199), (16, 14, 199, 200), (18, 16, 200, 201), (20, 18, 201, 202), (22, 20, 202, 203), (24, 22, 203, 204), (26, 24, 204, 205), (28, 26, 205, 206), (30, 28, 206, 207), (32, 30, 207, 208), (34, 32, 208, 209), (36, 34, 209, 210), (38, 36, 210, 211), (40, 38, 211, 212), (42, 40, 212, 213), (44, 42, 213, 214), (46, 44, 214, 215), (48, 46, 215, 216), (50, 48, 216, 217), (52, 50, 217, 218), (54, 52, 218, 219), (56, 54, 219, 220), (58, 56, 220, 221), (60, 58, 221, 222), (62, 60, 222, 223), (0, 62, 223, 192), (224, 225, 226, 227, 228, 229, 230, 231, 232, 233, 234, 235, 236, 237, 238, 239, 240, 241, 242, 243, 244, 245, 246, 247, 248, 249, 250, 251, 252, 253, 254, 255), (291, 290, 248, 247), (288, 292, 235, 234), (290, 293, 249, 248), (292, 294, 236, 235), (293, 295, 250, 249), (294, 296, 237, 236), (295, 297, 251, 250), (296, 298, 238, 237), (300, 299, 225, 224), (297, 301, 252, 251), (298, 302, 239, 238), (299, 303, 226, 225), (301, 304, 253, 252), (302, 305, 240, 239), (303, 306, 227, 226), (304, 307, 254, 253), (305, 308, 241, 240), (306, 309, 228, 227), (307, 310, 255, 254), (308, 311, 242, 241), (309, 312, 229, 228), (310, 300, 224, 255), (311, 313, 243, 242), (312, 314, 230, 229), (313, 315, 244, 243), (314, 316, 231, 230), (315, 317, 245, 244), (316, 318, 232, 231), (317, 319, 246, 245), (318, 289, 233, 232), (319, 291, 247, 246), (223, 287, 256, 192), (222, 286, 287, 223), (221, 285, 286, 222), (220, 284, 285, 221), (219, 283, 284, 220), (218, 282, 283, 219), (217, 281, 282, 218), (216, 280, 281, 217), (215, 279, 280, 216), (214, 278, 279, 215), (213, 277, 278, 214), (212, 276, 277, 213), (211, 275, 276, 212), (210, 274, 275, 211), (209, 273, 274, 210), (208, 272, 273, 209), (207, 271, 272, 208), (206, 270, 271, 207), (205, 269, 270, 206), (204, 268, 269, 205), (203, 267, 268, 204), (202, 266, 267, 203), (201, 265, 266, 202), (200, 264, 265, 201), (199, 263, 264, 200), (198, 262, 263, 199), (197, 261, 262, 198), (196, 260, 261, 197), (195, 259, 260, 196), (194, 258, 259, 195), (193, 257, 258, 194), (192, 256, 257, 193), (351, 321, 291, 319), (350, 320, 289, 318), (349, 351, 319, 317), (348, 350, 318, 316), (347, 349, 317, 315), (346, 348, 316, 314), (345, 347, 315, 313), (344, 346, 314, 312), (343, 345, 313, 311), (342, 322, 300, 310), (341, 344, 312, 309), (340, 343, 311, 308), (339, 342, 310, 307), (338, 341, 309, 306), (337, 340, 308, 305), (336, 339, 307, 304), (335, 338, 306, 303), (334, 337, 305, 302), (333, 336, 304, 301), (332, 335, 303, 299), (331, 334, 302, 298), (330, 333, 301, 297), (322, 332, 299, 300), (329, 331, 298, 296), (328, 330, 297, 295), (327, 329, 296, 294), (326, 328, 295, 293), (325, 327, 294, 292), (324, 326, 293, 290), (323, 325, 292, 288), (321, 324, 290, 291), (320, 323, 288, 289), (18, 20, 323, 320), (46, 48, 324, 321), (20, 22, 325, 323), (48, 50, 326, 324), (22, 24, 327, 325), (50, 52, 328, 326), (24, 26, 329, 327), (52, 54, 330, 328), (26, 28, 331, 329), (0, 2, 332, 322), (54, 56, 333, 330), (28, 30, 334, 331), (2, 4, 335, 332), (56, 58, 336, 333), (30, 32, 337, 334), (4, 6, 338, 335), (58, 60, 339, 336), (32, 34, 340, 337), (6, 8, 341, 338), (60, 62, 342, 339), (34, 36, 343, 340), (8, 10, 344, 341), (62, 0, 322, 342), (36, 38, 345, 343), (10, 12, 346, 344), (38, 40, 347, 345), (12, 14, 348, 346), (40, 42, 349, 347), (14, 16, 350, 348), (42, 44, 351, 349), (16, 18, 320, 350), (44, 46, 321, 351), (752, 383, 352, 767), (744, 382, 383, 752), (736, 381, 382, 744), (728, 380, 381, 736), (720, 379, 380, 728), (712, 378, 379, 720), (704, 377, 378, 712), (696, 376, 377, 704), (688, 375, 376, 696), (680, 374, 375, 688), (672, 373, 374, 680), (664, 372, 373, 672), (656, 371, 372, 664), (648, 370, 371, 656), (640, 369, 370, 648), (632, 368, 369, 640), (624, 367, 368, 632), (616, 366, 367, 624), (608, 365, 366, 616), (600, 364, 365, 608), (592, 363, 364, 600), (584, 362, 363, 592), (576, 361, 362, 584), (568, 360, 361, 576), (560, 359, 360, 568), (552, 358, 359, 560), (544, 357, 358, 552), (536, 356, 357, 544), (528, 355, 356, 536), (520, 354, 355, 528), (512, 353, 354, 520), (767, 352, 353, 512), (23, 21, 415, 386), (49, 47, 414, 384), (21, 19, 413, 415), (47, 45, 412, 414), (19, 17, 411, 413), (45, 43, 410, 412), (17, 15, 409, 411), (43, 41, 408, 410), (15, 13, 407, 409), (41, 39, 406, 408), (13, 11, 405, 407), (39, 37, 404, 406), (1, 63, 403, 392), (11, 9, 402, 405), (37, 35, 401, 404), (63, 61, 400, 403), (9, 7, 399, 402), (35, 33, 398, 401), (61, 59, 397, 400), (7, 5, 396, 399), (33, 31, 395, 398), (59, 57, 394, 397), (5, 3, 393, 396), (31, 29, 391, 395), (57, 55, 390, 394), (3, 1, 392, 393), (29, 27, 389, 391), (55, 53, 388, 390), (27, 25, 387, 389), (53, 51, 385, 388), (25, 23, 386, 387), (51, 49, 384, 385), (386, 415, 447, 417), (384, 414, 446, 416), (415, 413, 445, 447), (414, 412, 444, 446), (413, 411, 443, 445), (412, 410, 442, 444), (411, 409, 441, 443), (410, 408, 440, 442), (409, 407, 439, 441), (408, 406, 438, 440), (407, 405, 437, 439), (406, 404, 436, 438), (392, 403, 435, 418), (405, 402, 434, 437), (404, 401, 433, 436), (403, 400, 432, 435), (402, 399, 431, 434), (401, 398, 430, 433), (400, 397, 429, 432), (399, 396, 428, 431), (398, 395, 427, 430), (397, 394, 426, 429), (396, 393, 425, 428), (395, 391, 424, 427), (394, 390, 423, 426), (393, 392, 418, 425), (391, 389, 422, 424), (390, 388, 421, 423), (389, 387, 420, 422), (388, 385, 419, 421), (387, 386, 417, 420), (385, 384, 416, 419), (113, 112, 479, 452), (126, 125, 478, 450), (99, 98, 477, 448), (112, 111, 476, 479), (125, 124, 475, 478), (98, 97, 474, 477), (111, 110, 473, 476), (124, 123, 472, 475), (97, 96, 455, 474), (110, 109, 471, 473), (123, 122, 470, 472), (109, 108, 469, 471), (122, 121, 468, 470), (108, 107, 467, 469), (121, 120, 466, 468), (107, 106, 465, 467), (120, 119, 464, 466), (106, 105, 463, 465), (119, 118, 462, 464), (105, 104, 461, 463), (118, 117, 460, 462), (104, 103, 459, 461), (117, 116, 458, 460), (103, 102, 457, 459), (116, 115, 456, 458), (102, 101, 454, 457), (115, 114, 453, 456), (96, 127, 451, 455), (101, 100, 449, 454), (114, 113, 452, 453), (127, 126, 450, 451), (100, 99, 448, 449), (452, 479, 511, 482), (450, 478, 510, 481), (448, 477, 509, 480), (479, 476, 508, 511), (478, 475, 507, 510), (477, 474, 506, 509), (476, 473, 505, 508), (475, 472, 504, 507), (474, 455, 487, 506), (473, 471, 503, 505), (472, 470, 502, 504), (471, 469, 501, 503), (470, 468, 500, 502), (469, 467, 499, 501), (468, 466, 498, 500), (467, 465, 497, 499), (466, 464, 496, 498), (465, 463, 495, 497), (464, 462, 494, 496), (463, 461, 493, 495), (462, 460, 492, 494), (461, 459, 491, 493), (460, 458, 490, 492), (459, 457, 489, 491), (458, 456, 488, 490), (457, 454, 486, 489), (456, 453, 485, 488), (455, 451, 484, 487), (454, 449, 483, 486), (453, 452, 482, 485), (451, 450, 481, 484), (449, 448, 480, 483), (256, 760, 519, 257), (863, 761, 518, 832), (761, 762, 517, 518), (762, 763, 516, 517), (763, 764, 515, 516), (764, 765, 514, 515), (765, 766, 513, 514), (799, 767, 512, 768), (257, 519, 527, 258), (832, 518, 526, 833), (518, 517, 525, 526), (517, 516, 524, 525), (516, 515, 523, 524), (515, 514, 522, 523), (514, 513, 521, 522), (768, 512, 520, 769), (258, 527, 535, 259), (833, 526, 534, 834), (526, 525, 533, 534), (525, 524, 532, 533), (524, 523, 531, 532), (523, 522, 530, 531), (522, 521, 529, 530), (769, 520, 528, 770), (259, 535, 543, 260), (834, 534, 542, 835), (534, 533, 541, 542), (533, 532, 540, 541), (532, 531, 539, 540), (531, 530, 538, 539), (530, 529, 537, 538), (770, 528, 536, 771), (260, 543, 551, 261), (835, 542, 550, 836), (542, 541, 549, 550), (541, 540, 548, 549), (540, 539, 547, 548), (539, 538, 546, 547), (538, 537, 545, 546), (771, 536, 544, 772), (261, 551, 559, 262), (836, 550, 558, 837), (550, 549, 557, 558), (549, 548, 556, 557), (548, 547, 555, 556), (547, 546, 554, 555), (546, 545, 553, 554), (772, 544, 552, 773), (262, 559, 567, 263), (837, 558, 566, 838), (558, 557, 565, 566), (557, 556, 564, 565), (556, 555, 563, 564), (555, 554, 562, 563), (554, 553, 561, 562), (773, 552, 560, 774), (263, 567, 575, 264), (838, 566, 574, 839), (566, 565, 573, 574), (565, 564, 572, 573), (564, 563, 571, 572), (563, 562, 570, 571), (562, 561, 569, 570), (774, 560, 568, 775), (264, 575, 583, 265), (839, 574, 582, 840), (574, 573, 581, 582), (573, 572, 580, 581), (572, 571, 579, 580), (571, 570, 578, 579), (570, 569, 577, 578), (775, 568, 576, 776), (265, 583, 591, 266), (840, 582, 590, 841), (582, 581, 589, 590), (581, 580, 588, 589), (580, 579, 587, 588), (579, 578, 586, 587), (578, 577, 585, 586), (776, 576, 584, 777), (266, 591, 599, 267), (841, 590, 598, 842), (590, 589, 597, 598), (589, 588, 596, 597), (588, 587, 595, 596), (587, 586, 594, 595), (586, 585, 593, 594), (777, 584, 592, 778), (267, 599, 607, 268), (842, 598, 606, 843), (598, 597, 605, 606), (597, 596, 604, 605), (596, 595, 603, 604), (595, 594, 602, 603), (594, 593, 601, 602), (778, 592, 600, 779), (268, 607, 615, 269), (843, 606, 614, 844), (606, 605, 613, 614), (605, 604, 612, 613), (604, 603, 611, 612), (603, 602, 610, 611), (602, 601, 609, 610), (779, 600, 608, 780), (269, 615, 623, 270), (844, 614, 622, 845), (614, 613, 621, 622), (613, 612, 620, 621), (612, 611, 619, 620), (611, 610, 618, 619), (610, 609, 617, 618), (780, 608, 616, 781), (270, 623, 631, 271), (845, 622, 630, 846), (622, 621, 629, 630), (621, 620, 628, 629), (620, 619, 627, 628), (619, 618, 626, 627), (618, 617, 625, 626), (781, 616, 624, 782), (271, 631, 639, 272), (846, 630, 638, 847), (630, 629, 637, 638), (629, 628, 636, 637), (628, 627, 635, 636), (627, 626, 634, 635), (626, 625, 633, 634), (782, 624, 632, 783), (272, 639, 647, 273), (847, 638, 646, 848), (638, 637, 645, 646), (637, 636, 644, 645), (636, 635, 643, 644), (635, 634, 642, 643), (634, 633, 641, 642), (783, 632, 640, 784), (273, 647, 655, 274), (848, 646, 654, 849), (646, 645, 653, 654), (645, 644, 652, 653), (644, 643, 651, 652), (643, 642, 650, 651), (642, 641, 649, 650), (784, 640, 648, 785), (274, 655, 663, 275), (849, 654, 662, 850), (654, 653, 661, 662), (653, 652, 660, 661), (652, 651, 659, 660), (651, 650, 658, 659), (650, 649, 657, 658), (785, 648, 656, 786), (275, 663, 671, 276), (850, 662, 670, 851), (662, 661, 669, 670), (661, 660, 668, 669), (660, 659, 667, 668), (659, 658, 666, 667), (658, 657, 665, 666), (786, 656, 664, 787), (276, 671, 679, 277), (851, 670, 678, 852), (670, 669, 677, 678), (669, 668, 676, 677), (668, 667, 675, 676), (667, 666, 674, 675), (666, 665, 673, 674), (787, 664, 672, 788), (277, 679, 687, 278), (852, 678, 686, 853), (678, 677, 685, 686), (677, 676, 684, 685), (676, 675, 683, 684), (675, 674, 682, 683), (674, 673, 681, 682), (788, 672, 680, 789), (278, 687, 695, 279), (853, 686, 694, 854), (686, 685, 693, 694), (685, 684, 692, 693), (684, 683, 691, 692), (683, 682, 690, 691), (682, 681, 689, 690), (789, 680, 688, 790), (279, 695, 703, 280), (854, 694, 702, 855), (694, 693, 701, 702), (693, 692, 700, 701), (692, 691, 699, 700), (691, 690, 698, 699), (690, 689, 697, 698), (790, 688, 696, 791), (280, 703, 711, 281), (855, 702, 710, 856), (702, 701, 709, 710), (701, 700, 708, 709), (700, 699, 707, 708), (699, 698, 706, 707), (698, 697, 705, 706), (791, 696, 704, 792), (281, 711, 719, 282), (856, 710, 718, 857), (710, 709, 717, 718), (709, 708, 716, 717), (708, 707, 715, 716), (707, 706, 714, 715), (706, 705, 713, 714), (792, 704, 712, 793), (282, 719, 727, 283), (857, 718, 726, 858), (718, 717, 725, 726), (717, 716, 724, 725), (716, 715, 723, 724), (715, 714, 722, 723), (714, 713, 721, 722), (793, 712, 720, 794), (283, 727, 735, 284), (858, 726, 734, 859), (726, 725, 733, 734), (725, 724, 732, 733), (724, 723, 731, 732), (723, 722, 730, 731), (722, 721, 729, 730), (794, 720, 728, 795), (284, 735, 743, 285), (859, 734, 742, 860), (734, 733, 741, 742), (733, 732, 740, 741), (732, 731, 739, 740), (731, 730, 738, 739), (730, 729, 737, 738), (795, 728, 736, 796), (285, 743, 751, 286), (860, 742, 750, 861), (742, 741, 749, 750), (741, 740, 748, 749), (740, 739, 747, 748), (739, 738, 746, 747), (738, 737, 745, 746), (796, 736, 744, 797), (286, 751, 759, 287), (861, 750, 758, 862), (750, 749, 757, 758), (749, 748, 756, 757), (748, 747, 755, 756), (747, 746, 754, 755), (746, 745, 753, 754), (797, 744, 752, 798), (287, 759, 760, 256), (862, 758, 761, 863), (758, 757, 762, 761), (757, 756, 763, 762), (756, 755, 764, 763), (755, 754, 765, 764), (754, 753, 766, 765), (798, 752, 767, 799), (830, 798, 799, 831), (829, 797, 798, 830), (828, 796, 797, 829), (827, 795, 796, 828), (826, 794, 795, 827), (825, 793, 794, 826), (824, 792, 793, 825), (823, 791, 792, 824), (822, 790, 791, 823), (821, 789, 790, 822), (820, 788, 789, 821), (819, 787, 788, 820), (818, 786, 787, 819), (817, 785, 786, 818), (816, 784, 785, 817), (815, 783, 784, 816), (814, 782, 783, 815), (813, 781, 782, 814), (812, 780, 781, 813), (811, 779, 780, 812), (810, 778, 779, 811), (809, 777, 778, 810), (808, 776, 777, 809), (807, 775, 776, 808), (806, 774, 775, 807), (805, 773, 774, 806), (804, 772, 773, 805), (803, 771, 772, 804), (802, 770, 771, 803), (801, 769, 770, 802), (800, 768, 769, 801), (831, 799, 768, 800), (766, 831, 800, 513), (513, 800, 801, 521), (521, 801, 802, 529), (529, 802, 803, 537), (537, 803, 804, 545), (545, 804, 805, 553), (553, 805, 806, 561), (561, 806, 807, 569), (569, 807, 808, 577), (577, 808, 809, 585), (585, 809, 810, 593), (593, 810, 811, 601), (601, 811, 812, 609), (609, 812, 813, 617), (617, 813, 814, 625), (625, 814, 815, 633), (633, 815, 816, 641), (641, 816, 817, 649), (649, 817, 818, 657), (657, 818, 819, 665), (665, 819, 820, 673), (673, 820, 821, 681), (681, 821, 822, 689), (689, 822, 823, 697), (697, 823, 824, 705), (705, 824, 825, 713), (713, 825, 826, 721), (721, 826, 827, 729), (729, 827, 828, 737), (737, 828, 829, 745), (745, 829, 830, 753), (753, 830, 831, 766), (894, 862, 863, 895), (893, 861, 862, 894), (892, 860, 861, 893), (891, 859, 860, 892), (890, 858, 859, 891), (889, 857, 858, 890), (888, 856, 857, 889), (887, 855, 856, 888), (886, 854, 855, 887), (885, 853, 854, 886), (884, 852, 853, 885), (883, 851, 852, 884), (882, 850, 851, 883), (881, 849, 850, 882), (880, 848, 849, 881), (879, 847, 848, 880), (878, 846, 847, 879), (877, 845, 846, 878), (876, 844, 845, 877), (875, 843, 844, 876), (874, 842, 843, 875), (873, 841, 842, 874), (872, 840, 841, 873), (871, 839, 840, 872), (870, 838, 839, 871), (869, 837, 838, 870), (868, 836, 837, 869), (867, 835, 836, 868), (866, 834, 835, 867), (865, 833, 834, 866), (864, 832, 833, 865), (895, 863, 832, 864), (760, 895, 864, 519), (519, 864, 865, 527), (527, 865, 866, 535), (535, 866, 867, 543), (543, 867, 868, 551), (551, 868, 869, 559), (559, 869, 870, 567), (567, 870, 871, 575), (575, 871, 872, 583), (583, 872, 873, 591), (591, 873, 874, 599), (599, 874, 875, 607), (607, 875, 876, 615), (615, 876, 877, 623), (623, 877, 878, 631), (631, 878, 879, 639), (639, 879, 880, 647), (647, 880, 881, 655), (655, 881, 882, 663), (663, 882, 883, 671), (671, 883, 884, 679), (679, 884, 885, 687), (687, 885, 886, 695), (695, 886, 887, 703), (703, 887, 888, 711), (711, 888, 889, 719), (719, 889, 890, 727), (727, 890, 891, 735), (735, 891, 892, 743), (743, 892, 893, 751), (751, 893, 894, 759), (759, 894, 895, 760)])
me_cylinder_002.polygons.foreach_set('use_smooth', [True] * 866)
me_cylinder_002.polygons.foreach_set('material_index', [1, 1, 1, 1, 1, 1, 1, 1, 1, 1, 1, 1, 1, 1, 1, 1, 1, 1, 1, 1, 1, 1, 1, 1, 1, 1, 1, 1, 1, 1, 1, 1, 1, 1, 1, 1, 1, 1, 1, 1, 1, 1, 1, 1, 1, 1, 1, 1, 1, 1, 1, 1, 1, 1, 1, 1, 1, 1, 1, 1, 1, 1, 1, 1, 1, 1, 1, 1, 1, 1, 1, 1, 1, 1, 1, 1, 1, 1, 1, 1, 1, 1, 1, 1, 1, 1, 1, 1, 1, 1, 1, 1, 1, 1, 1, 1, 1, 1, 1, 1, 1, 1, 1, 1, 1, 1, 1, 1, 1, 1, 1, 1, 1, 1, 1, 1, 1, 1, 1, 1, 1, 1, 1, 1, 1, 1, 1, 1, 1, 1, 1, 1, 1, 1, 1, 1, 1, 1, 1, 1, 1, 1, 1, 1, 1, 1, 1, 1, 1, 1, 1, 1, 1, 1, 1, 1, 1, 1, 1, 1, 1, 1, 1, 1, 1, 1, 1, 1, 1, 1, 1, 1, 1, 1, 1, 1, 1, 1, 1, 1, 1, 1, 1, 1, 1, 1, 1, 1, 1, 1, 1, 1, 1, 1, 1, 1, 1, 1, 1, 1, 1, 1, 1, 1, 1, 1, 1, 1, 1, 1, 1, 1, 1, 1, 1, 1, 1, 1, 1, 1, 1, 1, 1, 1, 1, 1, 1, 1, 1, 1, 1, 1, 1, 1, 1, 1, 1, 1, 1, 1, 1, 1, 1, 1, 1, 1, 1, 1, 1, 1, 1, 1, 1, 1, 1, 1, 1, 1, 1, 1, 1, 1, 1, 1, 1, 1, 1, 1, 1, 1, 1, 1, 1, 1, 1, 1, 1, 1, 1, 1, 1, 1, 1, 1, 1, 1, 1, 1, 1, 1, 1, 1, 1, 1, 1, 1, 1, 1, 1, 1, 1, 1, 1, 1, 1, 1, 1, 1, 1, 1, 1, 1, 1, 1, 1, 1, 1, 1, 1, 1, 1, 1, 1, 1, 1, 1, 1, 1, 1, 1, 1, 1, 1, 1, 1, 1, 1, 1, 1, 1, 1, 1, 1, 1, 1, 1, 1, 1, 1, 1, 1, 1, 1, 1, 1, 1, 1, 1, 1, 1, 1, 1, 1, 1, 1, 1, 1, 1, 1, 1, 1, 1, 1, 1, 1, 1, 1, 1, 1, 1, 1, 1, 1, 1, 1, 1, 1, 1, 1, 1, 1, 1, 1, 1, 1, 1, 1, 1, 1, 1, 1, 1, 1, 1, 1, 1, 1, 1, 1, 1, 1, 1, 1, 1, 1, 1, 1, 1, 1, 1, 1, 1, 1, 1, 1, 1, 1, 1, 1, 1, 1, 1, 1, 1, 1, 1, 1, 1, 1, 1, 1, 1, 1, 1, 1, 1, 1, 1, 1, 1, 1, 1, 1, 1, 1, 1, 1, 1, 1, 1, 1, 1, 1, 1, 1, 1, 1, 1, 1, 1, 1, 1, 1, 1, 1, 1, 1, 1, 1, 1, 1, 1, 1, 0, 1, 1, 1, 1, 1, 0, 1, 0, 1, 1, 1, 1, 1, 0, 1, 0, 1, 1, 1, 1, 1, 0, 1, 0, 1, 1, 1, 1, 1, 0, 1, 0, 1, 1, 1, 1, 1, 0, 1, 0, 1, 1, 1, 1, 1, 0, 1, 0, 1, 1, 1, 1, 1, 0, 1, 0, 1, 1, 1, 1, 1, 0, 1, 0, 1, 1, 1, 1, 1, 0, 1, 0, 1, 1, 1, 1, 1, 0, 1, 0, 1, 1, 1, 1, 1, 0, 1, 0, 1, 1, 1, 1, 1, 0, 1, 0, 1, 1, 1, 1, 1, 0, 1, 0, 1, 1, 1, 1, 1, 0, 1, 0, 1, 1, 1, 1, 1, 0, 1, 0, 1, 1, 1, 1, 1, 0, 1, 0, 1, 1, 1, 1, 1, 0, 1, 0, 1, 1, 1, 1, 1, 0, 1, 0, 1, 1, 1, 1, 1, 0, 1, 0, 1, 1, 1, 1, 1, 0, 1, 0, 1, 1, 1, 1, 1, 0, 1, 0, 1, 1, 1, 1, 1, 0, 1, 0, 1, 1, 1, 1, 1, 0, 1, 0, 1, 1, 1, 1, 1, 0, 1, 0, 1, 1, 1, 1, 1, 0, 1, 0, 1, 1, 1, 1, 1, 0, 1, 0, 1, 1, 1, 1, 1, 0, 1, 0, 1, 1, 1, 1, 1, 0, 1, 0, 1, 1, 1, 1, 1, 0, 1, 0, 1, 1, 1, 1, 1, 0, 1, 0, 1, 1, 1, 1, 1, 0, 1, 0, 1, 1, 1, 1, 1, 0, 1, 1, 1, 1, 1, 1, 1, 1, 1, 1, 1, 1, 1, 1, 1, 1, 1, 1, 1, 1, 1, 1, 1, 1, 1, 1, 1, 1, 1, 1, 1, 1, 0, 0, 0, 0, 0, 0, 0, 0, 0, 0, 0, 0, 0, 0, 0, 0, 0, 0, 0, 0, 0, 0, 0, 0, 0, 0, 0, 0, 0, 0, 0, 0, 1, 1, 1, 1, 1, 1, 1, 1, 1, 1, 1, 1, 1, 1, 1, 1, 1, 1, 1, 1, 1, 1, 1, 1, 1, 1, 1, 1, 1, 1, 1, 1, 0, 0, 0, 0, 0, 0, 0, 0, 0, 0, 0, 0, 0, 0, 0, 0, 0, 0, 0, 0, 0, 0, 0, 0, 0, 0, 0, 0, 0, 0, 0, 0])
me_cylinder_002.materials.append(mat_material_015)
me_cylinder_002.materials.append(mat_material_013)
me_cylinder_002.use_remesh_preserve_volume = False
me_cylinder_002.use_remesh_preserve_attributes = False
me_cylinder_002.use_mirror_vertex_groups = False
me_cylinder_002.update()

# ---- objects
ob_cylinder_004 = bpy.data.objects.new('Cylinder.004', me_cylinder_002)

# ---- transforms, parenting, visibility, modifiers, constraints
ob_cylinder_004.location = (0.0, 0.0, 0.0)
ob_cylinder_004.lineart.crease_threshold = 0.0
_m = ob_cylinder_004.modifiers.new('Subsurf', 'SUBSURF')
_m.uv_smooth = 'PRESERVE_CORNERS'
_m.quality = 2
_m.levels = 2
_m.show_only_control_edges = False

# ---- collection membership
col_collection_1.objects.link(ob_cylinder_004)

# ---- scene / render settings (as saved in the file)
scene.frame_start = 1; scene.frame_end = 250; scene.frame_set(157)
scene.render.engine = 'BLENDER_EEVEE_NEXT'
scene.render.resolution_percentage = 50
scene.render.dither_intensity = 0.0
scene.cycles.use_denoising = False
scene.cycles.samples = 128
scene.cycles.sampling_pattern = 'TABULATED_SOBOL'
scene.cycles.use_adaptive_sampling = False
scene.cycles.use_light_tree = False
scene.cycles.blur_glossy = 0.0
scene.cycles.sample_clamp_indirect = 0.0
scene.view_settings.view_transform = 'Standard'
bpy.context.view_layer.update()

# ---- added for rendering (the .blend has no active camera and no usable light): camera, sun
cam_auto = bpy.data.cameras.new('AutoCamera')
cam_auto.lens = 50.0
cam_auto.sensor_width = 36.0
cam_auto.clip_end = 1000.0
ob_auto_camera = bpy.data.objects.new('AutoCamera', cam_auto)
scene.collection.objects.link(ob_auto_camera)
ob_auto_camera.location = (5.53466, -8.46482, 6.14567)
ob_auto_camera.rotation_euler = (1.09748, -7.21219e-08, 0.694738)
scene.camera = ob_auto_camera
light_auto_sun = bpy.data.lights.new('AutoSun', 'SUN')
light_auto_sun.energy = 3.0
light_auto_sun.angle = 0.0523599
ob_auto_sun = bpy.data.objects.new('AutoSun', light_auto_sun)
scene.collection.objects.link(ob_auto_sun)
ob_auto_sun.rotation_euler = (0.872665, 0.174533, 0.523599)
bpy.context.view_layer.update()
